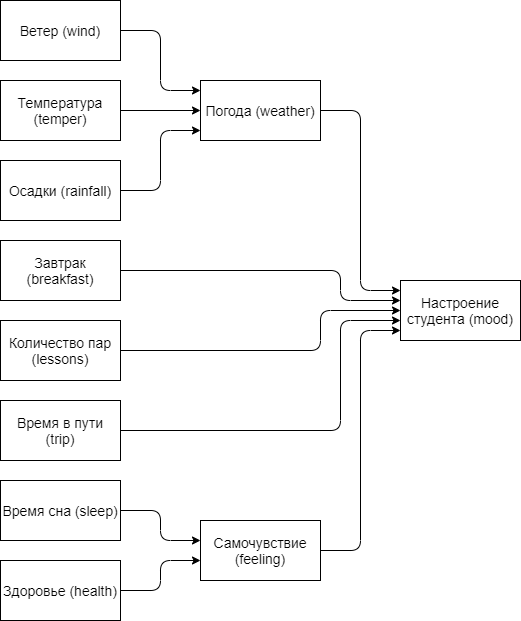

The diagram above was exported from draw.io. Its source (the exported page's mxGraphModel, read from the mxfile embedded in the PNG):
<mxGraphModel dx="1556" dy="818" grid="1" gridSize="10" guides="1" tooltips="1" connect="1" arrows="1" fold="1" page="1" pageScale="1" pageWidth="827" pageHeight="1169" math="0" shadow="0">
  <root>
    <mxCell id="0" />
    <mxCell id="1" parent="0" />
    <mxCell id="X4SPmAD2ICVAZ4Bj0Xjh-13" style="orthogonalLoop=1;jettySize=auto;html=1;edgeStyle=orthogonalEdgeStyle;rounded=1;fontSize=14;" edge="1" parent="1" source="X4SPmAD2ICVAZ4Bj0Xjh-1" target="X4SPmAD2ICVAZ4Bj0Xjh-7">
      <mxGeometry relative="1" as="geometry">
        <Array as="points">
          <mxPoint x="200" y="150" />
          <mxPoint x="200" y="210" />
        </Array>
      </mxGeometry>
    </mxCell>
    <mxCell id="X4SPmAD2ICVAZ4Bj0Xjh-1" value="Ветер (wind)" style="rounded=0;whiteSpace=wrap;html=1;fontSize=14;" vertex="1" parent="1">
      <mxGeometry x="40" y="120" width="120" height="60" as="geometry" />
    </mxCell>
    <mxCell id="X4SPmAD2ICVAZ4Bj0Xjh-14" style="edgeStyle=orthogonalEdgeStyle;orthogonalLoop=1;jettySize=auto;html=1;fontSize=14;" edge="1" parent="1" source="X4SPmAD2ICVAZ4Bj0Xjh-2" target="X4SPmAD2ICVAZ4Bj0Xjh-7">
      <mxGeometry relative="1" as="geometry" />
    </mxCell>
    <mxCell id="X4SPmAD2ICVAZ4Bj0Xjh-2" value="Температура (temper)" style="rounded=0;whiteSpace=wrap;html=1;fontSize=14;" vertex="1" parent="1">
      <mxGeometry x="40" y="200" width="120" height="60" as="geometry" />
    </mxCell>
    <mxCell id="X4SPmAD2ICVAZ4Bj0Xjh-15" style="edgeStyle=orthogonalEdgeStyle;orthogonalLoop=1;jettySize=auto;html=1;fontSize=14;strokeWidth=1;" edge="1" parent="1" source="X4SPmAD2ICVAZ4Bj0Xjh-3" target="X4SPmAD2ICVAZ4Bj0Xjh-7">
      <mxGeometry relative="1" as="geometry">
        <Array as="points">
          <mxPoint x="200" y="310" />
          <mxPoint x="200" y="250" />
        </Array>
      </mxGeometry>
    </mxCell>
    <mxCell id="X4SPmAD2ICVAZ4Bj0Xjh-3" value="Осадки (rainfall)" style="rounded=0;whiteSpace=wrap;html=1;fontSize=14;" vertex="1" parent="1">
      <mxGeometry x="40" y="280" width="120" height="60" as="geometry" />
    </mxCell>
    <mxCell id="X4SPmAD2ICVAZ4Bj0Xjh-21" style="edgeStyle=orthogonalEdgeStyle;orthogonalLoop=1;jettySize=auto;html=1;fontSize=14;" edge="1" parent="1" source="X4SPmAD2ICVAZ4Bj0Xjh-4" target="X4SPmAD2ICVAZ4Bj0Xjh-19">
      <mxGeometry relative="1" as="geometry">
        <Array as="points">
          <mxPoint x="380" y="390" />
          <mxPoint x="380" y="420" />
        </Array>
      </mxGeometry>
    </mxCell>
    <mxCell id="X4SPmAD2ICVAZ4Bj0Xjh-4" value="Завтрак (breakfast)" style="rounded=0;whiteSpace=wrap;html=1;fontSize=14;" vertex="1" parent="1">
      <mxGeometry x="40" y="360" width="120" height="60" as="geometry" />
    </mxCell>
    <mxCell id="X4SPmAD2ICVAZ4Bj0Xjh-17" style="edgeStyle=orthogonalEdgeStyle;orthogonalLoop=1;jettySize=auto;html=1;fontSize=14;" edge="1" parent="1" source="X4SPmAD2ICVAZ4Bj0Xjh-6" target="X4SPmAD2ICVAZ4Bj0Xjh-10">
      <mxGeometry relative="1" as="geometry">
        <Array as="points">
          <mxPoint x="200" y="630" />
          <mxPoint x="200" y="660" />
        </Array>
      </mxGeometry>
    </mxCell>
    <mxCell id="X4SPmAD2ICVAZ4Bj0Xjh-6" value="Время сна (sleep)" style="rounded=0;whiteSpace=wrap;html=1;fontSize=14;" vertex="1" parent="1">
      <mxGeometry x="40" y="600" width="120" height="60" as="geometry" />
    </mxCell>
    <mxCell id="X4SPmAD2ICVAZ4Bj0Xjh-20" style="edgeStyle=orthogonalEdgeStyle;orthogonalLoop=1;jettySize=auto;html=1;fontSize=14;" edge="1" parent="1" source="X4SPmAD2ICVAZ4Bj0Xjh-7" target="X4SPmAD2ICVAZ4Bj0Xjh-19">
      <mxGeometry relative="1" as="geometry">
        <Array as="points">
          <mxPoint x="400" y="230" />
          <mxPoint x="400" y="410" />
        </Array>
      </mxGeometry>
    </mxCell>
    <mxCell id="X4SPmAD2ICVAZ4Bj0Xjh-7" value="Погода (weather)" style="rounded=0;whiteSpace=wrap;html=1;fontSize=14;" vertex="1" parent="1">
      <mxGeometry x="240" y="200" width="120" height="60" as="geometry" />
    </mxCell>
    <mxCell id="X4SPmAD2ICVAZ4Bj0Xjh-18" style="edgeStyle=orthogonalEdgeStyle;orthogonalLoop=1;jettySize=auto;html=1;fontSize=14;" edge="1" parent="1" source="X4SPmAD2ICVAZ4Bj0Xjh-9" target="X4SPmAD2ICVAZ4Bj0Xjh-10">
      <mxGeometry relative="1" as="geometry">
        <Array as="points">
          <mxPoint x="200" y="710" />
          <mxPoint x="200" y="680" />
        </Array>
      </mxGeometry>
    </mxCell>
    <mxCell id="X4SPmAD2ICVAZ4Bj0Xjh-9" value="Здоровье (health)" style="rounded=0;whiteSpace=wrap;html=1;fontSize=14;" vertex="1" parent="1">
      <mxGeometry x="40" y="680" width="120" height="60" as="geometry" />
    </mxCell>
    <mxCell id="X4SPmAD2ICVAZ4Bj0Xjh-24" style="edgeStyle=orthogonalEdgeStyle;orthogonalLoop=1;jettySize=auto;html=1;fontSize=14;" edge="1" parent="1" source="X4SPmAD2ICVAZ4Bj0Xjh-10" target="X4SPmAD2ICVAZ4Bj0Xjh-19">
      <mxGeometry relative="1" as="geometry">
        <Array as="points">
          <mxPoint x="400" y="670" />
          <mxPoint x="400" y="450" />
        </Array>
      </mxGeometry>
    </mxCell>
    <mxCell id="X4SPmAD2ICVAZ4Bj0Xjh-10" value="Самочувствие (feeling)" style="rounded=0;whiteSpace=wrap;html=1;fontSize=14;" vertex="1" parent="1">
      <mxGeometry x="240" y="640" width="120" height="60" as="geometry" />
    </mxCell>
    <mxCell id="X4SPmAD2ICVAZ4Bj0Xjh-22" style="edgeStyle=orthogonalEdgeStyle;orthogonalLoop=1;jettySize=auto;html=1;fontSize=14;" edge="1" parent="1" source="X4SPmAD2ICVAZ4Bj0Xjh-11" target="X4SPmAD2ICVAZ4Bj0Xjh-19">
      <mxGeometry relative="1" as="geometry">
        <Array as="points">
          <mxPoint x="360" y="470" />
          <mxPoint x="360" y="430" />
        </Array>
      </mxGeometry>
    </mxCell>
    <mxCell id="X4SPmAD2ICVAZ4Bj0Xjh-11" value="Количество пар (lessons)" style="rounded=0;whiteSpace=wrap;html=1;fontSize=14;" vertex="1" parent="1">
      <mxGeometry x="40" y="440" width="120" height="60" as="geometry" />
    </mxCell>
    <mxCell id="X4SPmAD2ICVAZ4Bj0Xjh-23" style="edgeStyle=orthogonalEdgeStyle;orthogonalLoop=1;jettySize=auto;html=1;fontSize=14;" edge="1" parent="1" source="X4SPmAD2ICVAZ4Bj0Xjh-12" target="X4SPmAD2ICVAZ4Bj0Xjh-19">
      <mxGeometry relative="1" as="geometry">
        <Array as="points">
          <mxPoint x="380" y="550" />
          <mxPoint x="380" y="440" />
        </Array>
      </mxGeometry>
    </mxCell>
    <mxCell id="X4SPmAD2ICVAZ4Bj0Xjh-12" value="Время в пути (trip)" style="rounded=0;whiteSpace=wrap;html=1;fontSize=14;" vertex="1" parent="1">
      <mxGeometry x="40" y="520" width="120" height="60" as="geometry" />
    </mxCell>
    <mxCell id="X4SPmAD2ICVAZ4Bj0Xjh-19" value="Настроение студента (mood)" style="rounded=0;whiteSpace=wrap;html=1;fontSize=14;" vertex="1" parent="1">
      <mxGeometry x="440" y="400" width="120" height="60" as="geometry" />
    </mxCell>
  </root>
</mxGraphModel>